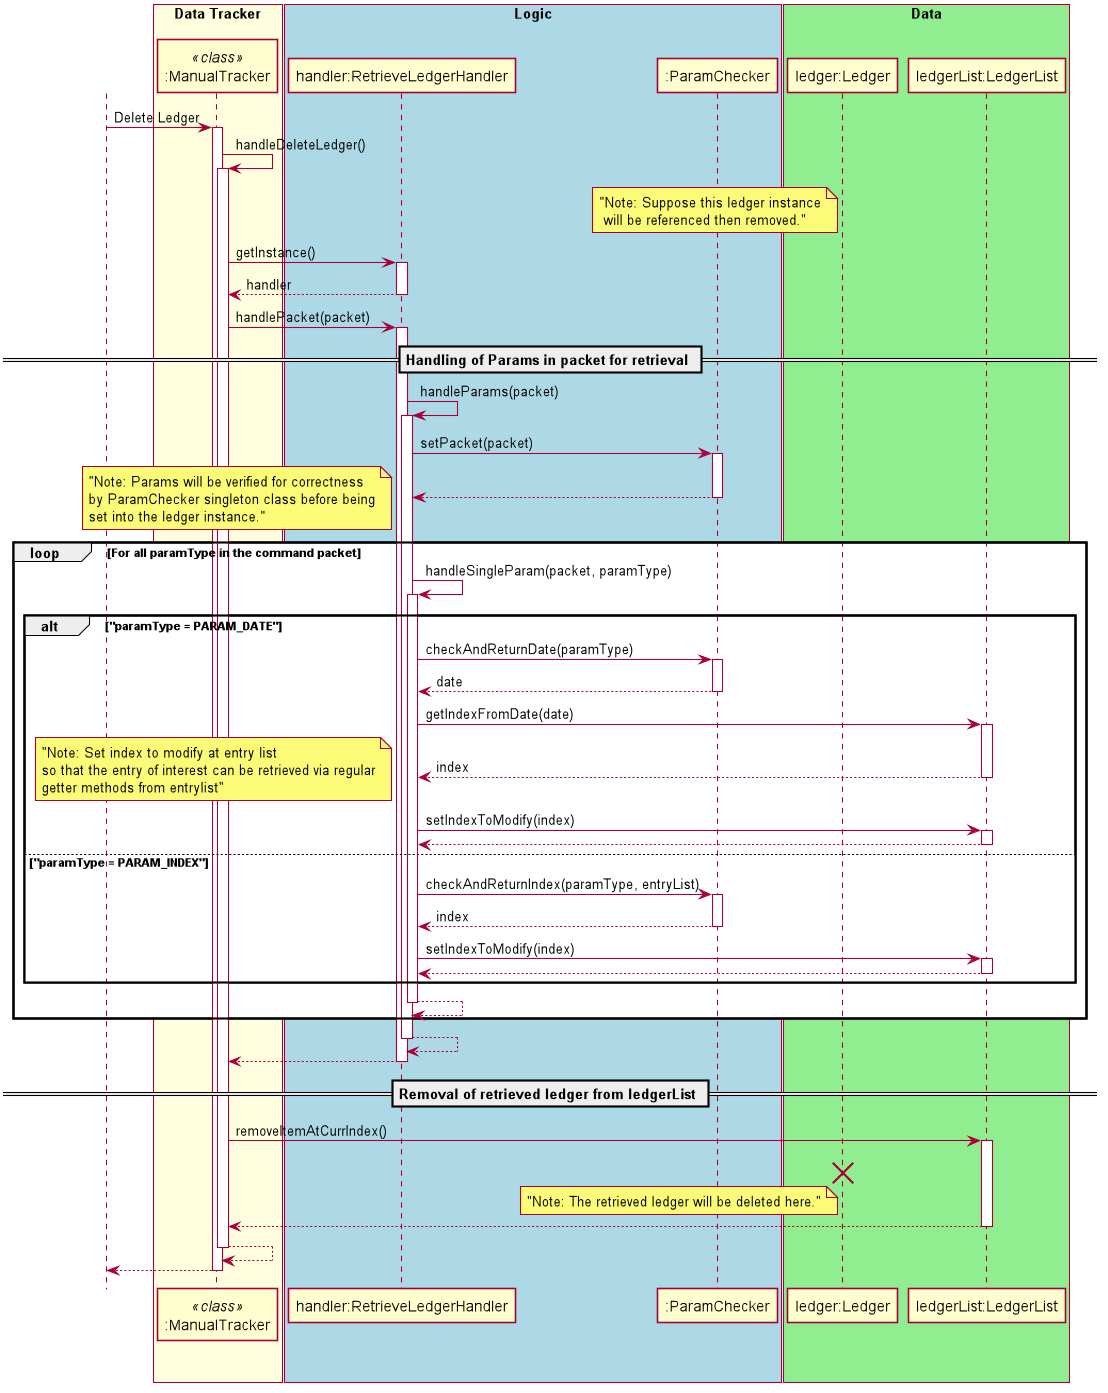

The diagram above was rendered by PlantUML. Its source (embedded in the PNG):
@startuml
autoactivate on

actor User

scale 1094 width
skinparam shadowing false
skinparam sequence {
    ActorBorderColor white
    
    ActorBackgroundColor white
    ActorFontColor white
    ActorFontSize 17
    ActorFontName ""
}

box "Data Tracker" #LightYellow
participant ":ManualTracker" as manualTracker <<class>>
endBox

box "Logic" #LightBlue
participant "handler:RetrieveLedgerHandler"
participant ":ParamChecker"
endBox

box "Data" #LightGreen
participant "ledger:Ledger"
participant "ledgerList:LedgerList"
endBox

User-> manualTracker: Delete Ledger

manualTracker ->manualTracker: handleDeleteLedger()
   note left "ledger:Ledger" : "Note: Suppose this ledger instance\n will be referenced then removed."
   manualTracker-> "handler:RetrieveLedgerHandler" : getInstance()
   return handler

   manualTracker-> "handler:RetrieveLedgerHandler" : handlePacket(packet)
        == Handling of Params in packet for retrieval ==
        "handler:RetrieveLedgerHandler" -> "handler:RetrieveLedgerHandler" : handleParams(packet)
            "handler:RetrieveLedgerHandler" -> ":ParamChecker" : setPacket(packet)
            return
            loop For all paramType in the command packet
                note left: "Note: Params will be verified for correctness\nby ParamChecker singleton class before being\nset into the ledger instance."
                "handler:RetrieveLedgerHandler" -> "handler:RetrieveLedgerHandler" : handleSingleParam(packet, paramType)
                    alt "paramType = PARAM_DATE"
                        "handler:RetrieveLedgerHandler" ->":ParamChecker": checkAndReturnDate(paramType)
                        return date
                        "handler:RetrieveLedgerHandler" -> "ledgerList:LedgerList" : getIndexFromDate(date)
                        return index
                        note left: "Note: Set index to modify at entry list\nso that the entry of interest can be retrieved via regular\ngetter methods from entrylist"
                        "handler:RetrieveLedgerHandler" -> "ledgerList:LedgerList" : setIndexToModify(index)
                        return
                    else "paramType = PARAM_INDEX"
                        "handler:RetrieveLedgerHandler" ->":ParamChecker": checkAndReturnIndex(paramType, entryList)
                        return index
                        "handler:RetrieveLedgerHandler" -> "ledgerList:LedgerList" : setIndexToModify(index)
                        return
                    end
                return
            end
        return
   return
   == Removal of retrieved ledger from ledgerList ==
   manualTracker-> "ledgerList:LedgerList" : removeItemAtCurrIndex()
   note left "ledger:Ledger": "Note: The retrieved ledger will be deleted here."
   destroy "ledger:Ledger"
   return
return 
return


@enduml